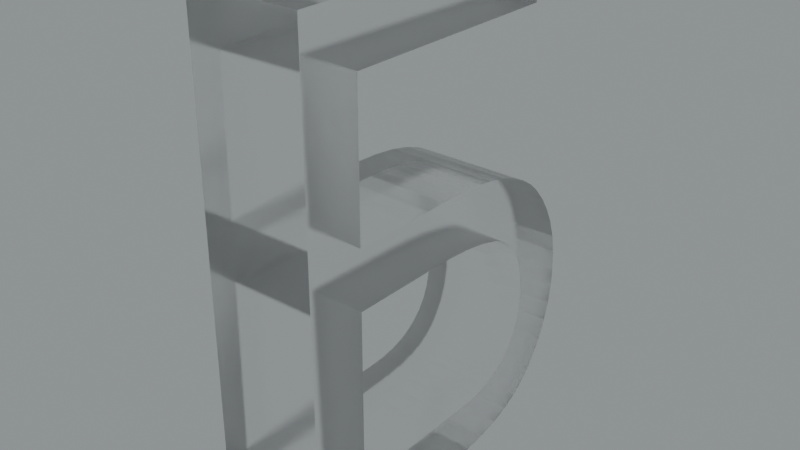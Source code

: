 # Source: blend.blend  (saved by Blender 3.5.10; exported with 4.5.12 LTS)
import bpy
from mathutils import Matrix  # noqa: F401  (used for matrix-valued properties, if any)

bpy.ops.wm.read_factory_settings(use_empty=True)
scene = bpy.context.scene
scene.name = 'Scene'

# ---- collections
col_collection = bpy.data.collections.new('Collection'); scene.collection.children.link(col_collection)

# ---- images (referenced by path relative to the original .blend; pixels are not part of the script)
import os
ASSET_DIR = os.environ.get("B2B_ASSET_DIR", "")  # directory of the original .blend (textures are referenced by path, not embedded)
HERE = os.path.dirname(os.path.abspath(__file__))  # packed textures are extracted next to this script under _unpacked/

def load_image(name, relpath, width, height, colorspace="sRGB"):
    """Load a texture the original file referenced (path relative to the .blend, or extracted next to this script)."""
    p = next((c for c in (os.path.join(HERE, relpath), os.path.join(ASSET_DIR, relpath)) if relpath and os.path.exists(c)), "")
    if p:
        img = bpy.data.images.load(p, check_existing=True)
        img.name = name
    else:  # same state as the original file: an image datablock whose file is absent (Cycles renders it pink)
        img = bpy.data.images.new(name, width, height)
        img.source = "FILE"
        img.filepath = "//" + (relpath or name)
    img.colorspace_settings.name = colorspace
    return img
img_satara_night_4k_hdr = load_image('satara_night_4k.hdr', 'satara_night_4k.hdr', 1024, 1024, 'Linear Rec.709')

# ---- materials (node trees are filled in below, after node groups)
mat_material_001 = bpy.data.materials.new('Material.001')

# ---- material node trees
mat_material_001.use_nodes = True; mat_material_001.node_tree.nodes.clear()
_N = mat_material_001.node_tree.nodes; _L = mat_material_001.node_tree.links
n0 = _N.new('ShaderNodeMixShader'); n0.name = 'Mix Shader'; n0.location = (633, 136)
n1 = _N.new('ShaderNodeOutputMaterial'); n1.name = 'Material Output.001'; n1.location = (809, 162)
n2 = _N.new('ShaderNodeLayerWeight'); n2.name = 'Layer Weight'; n2.location = (463, 190)
n2.inputs[0].default_value = 0.1
n3 = _N.new('ShaderNodeBsdfAnisotropic'); n3.name = 'Glossy BSDF'; n3.location = (297, -21)
n3.width = 280
n3.distribution = 'GGX'
n3.inputs[1].default_value = 0.6
n4 = _N.new('ShaderNodeBsdfGlass'); n4.name = 'Glass BSDF'; n4.location = (124, 91)
n4.distribution = 'BECKMANN'
n4.inputs[1].default_value = 0.2
_L.new(n3.outputs[0], n0.inputs[2])
_L.new(n2.outputs[0], n0.inputs[0])
_L.new(n4.outputs[0], n0.inputs[1])
_L.new(n0.outputs[0], n1.inputs[0])
n1.is_active_output = True

# ---- world
world_world = bpy.data.worlds.new('World'); scene.world = world_world
world_world.use_nodes = True; world_world.node_tree.nodes.clear()
_N = world_world.node_tree.nodes; _L = world_world.node_tree.links
n0 = _N.new('ShaderNodeBackground'); n0.name = 'Background.001'; n0.location = (26, -164)
n1 = _N.new('ShaderNodeBackground'); n1.name = 'Background'; n1.location = (337, 91)
n1.inputs[0].default_value = (0.05088, 0.05088, 0.05088, 1.0)
n2 = _N.new('ShaderNodeOutputWorld'); n2.name = 'World Output'; n2.location = (512, 287)
n3 = _N.new('ShaderNodeValToRGB'); n3.name = 'ColorRamp'; n3.location = (98, 373)
while len(n3.color_ramp.elements) > 1: n3.color_ramp.elements.remove(n3.color_ramp.elements[-1])
n3.color_ramp.elements[0].position = 0.0; n3.color_ramp.elements[0].color = (0.0, 0.0, 0.0, 1.0)
_e = n3.color_ramp.elements.new(1.0); _e.color = (0.8561, 0.9404, 0.9606, 1.0)
n4 = _N.new('ShaderNodeTexEnvironment'); n4.name = 'Environment Texture'; n4.location = (-269, 312)
n4.image = img_satara_night_4k_hdr
_L.new(n4.outputs[0], n3.inputs[0])
_L.new(n3.outputs[0], n2.inputs[0])
n2.is_active_output = True
world_world.color = (0.05088, 0.05088, 0.05088)
world_world.use_sun_shadow = False
world_world.sun_shadow_jitter_overblur = 0.0

# ---- meshes
me_x = bpy.data.meshes.new('Б')
me_x.from_pydata([(1.044e-07, 0.7552, 1.151), (9.872e-08, 0.2767, 1.151), (0.4497, 0.2767, 1.151), (0.4497, 0.7552, 1.151), (1.056e-07, 0.8674, 1.147), (0.4497, 0.8674, 1.147), (1.062e-07, 0.9685, 1.135), (0.4497, 0.9685, 1.135), (1.064e-07, 1.051, 1.116), (0.4497, 1.051, 1.116), (0.4497, 1.121, 1.092), (1.062e-07, 1.121, 1.092), (1.056e-07, 1.18, 1.062), (0.4497, 1.18, 1.062), (1.047e-07, 1.232, 1.027), (0.4497, 1.232, 1.027), (1.034e-07, 1.276, 0.9858), (0.4497, 1.276, 0.9858), (0.4497, 1.321, 0.9311), (1.015e-07, 1.321, 0.9311), (0.4497, 1.358, 0.8724), (9.943e-08, 1.358, 0.8724), (9.709e-08, 1.387, 0.8112), (0.4497, 1.387, 0.8112), (9.42e-08, 1.41, 0.7386), (0.4497, 1.41, 0.7386), (0.4497, 1.423, 0.6621), (9.101e-08, 1.423, 0.6621), (0.4497, 1.428, 0.5811), (8.753e-08, 1.428, 0.5811), (0.4497, 1.424, 0.5033), (8.408e-08, 1.424, 0.5033), (0.4497, 1.411, 0.4289), (8.067e-08, 1.411, 0.4289), (0.4497, 1.391, 0.3597), (7.741e-08, 1.391, 0.3597), (7.385e-08, 1.36, 0.2868), (0.4497, 1.36, 0.2868), (7.096e-08, 1.326, 0.2299), (0.4497, 1.326, 0.2299), (6.811e-08, 1.287, 0.1754), (0.4497, 1.287, 0.1754), (6.565e-08, 1.244, 0.1308), (0.4497, 1.244, 0.1308), (6.339e-08, 1.194, 0.09274), (0.4497, 1.194, 0.09274), (0.4497, 1.133, 0.06046), (6.126e-08, 1.133, 0.06046), (5.927e-08, 1.062, 0.03437), (0.4497, 1.062, 0.03437), (0.4497, 0.979, 0.01501), (5.743e-08, 0.979, 0.01501), (5.586e-08, 0.8884, 0.003753), (0.4497, 0.8884, 0.003753), (0.4497, 0.7885, 5.399e-07), (5.45e-08, 0.7885, 5.596e-07), (4.565e-08, 0.04644, 4.687e-07), (0.4497, 0.04644, 4.49e-07), (1.312e-07, 0.04644, 1.957), (0.4497, 0.04644, 1.957), (1.449e-07, 1.198, 1.957), (0.4497, 1.198, 1.957), (1.349e-07, 1.198, 1.727), (0.4497, 1.198, 1.727), (0.4497, 0.2767, 1.727), (1.239e-07, 0.2767, 1.727), (6.49e-08, 0.8164, 0.2303), (5.846e-08, 0.2767, 0.2303), (0.4497, 0.2767, 0.2303), (0.4497, 0.8164, 0.2303), (6.6e-08, 0.8934, 0.2345), (0.4497, 0.8934, 0.2345), (6.737e-08, 0.9619, 0.247), (0.4497, 0.9619, 0.247), (0.4497, 1.017, 0.2656), (6.883e-08, 1.017, 0.2656), (7.039e-08, 1.061, 0.2891), (0.4497, 1.061, 0.2891), (0.4497, 1.1, 0.3184), (7.213e-08, 1.1, 0.3184), (7.407e-08, 1.133, 0.3539), (0.4497, 1.133, 0.3539), (7.617e-08, 1.159, 0.3947), (0.4497, 1.159, 0.3947), (7.867e-08, 1.18, 0.4462), (0.4497, 1.18, 0.4462), (8.147e-08, 1.193, 0.5065), (0.4497, 1.193, 0.5065), (8.447e-08, 1.198, 0.5739), (0.4497, 1.198, 0.5739), (8.729e-08, 1.194, 0.6397), (0.4497, 1.194, 0.6397), (8.972e-08, 1.181, 0.6986), (0.4497, 1.181, 0.6986), (0.4497, 1.162, 0.7465), (9.159e-08, 1.162, 0.7465), (9.309e-08, 1.137, 0.7877), (0.4497, 1.137, 0.7877), (9.391e-08, 1.117, 0.812), (0.4497, 1.117, 0.812), (9.458e-08, 1.093, 0.8338), (0.4497, 1.093, 0.8338), (9.522e-08, 1.056, 0.8588), (0.4497, 1.056, 0.8588), (9.555e-08, 1.007, 0.8795), (0.4497, 1.007, 0.8795), (9.552e-08, 0.935, 0.8985), (0.4497, 0.935, 0.8985), (9.5e-08, 0.8394, 0.9127), (0.4497, 0.8394, 0.9127), (9.423e-08, 0.7516, 0.919), (0.4497, 0.7516, 0.919), (9.314e-08, 0.6527, 0.9211), (0.4497, 0.6527, 0.9211), (8.866e-08, 0.2767, 0.9211), (0.4497, 0.2767, 0.9211)], [], [(0, 1, 2), (0, 2, 3), (4, 0, 3), (4, 3, 5), (6, 5, 7), (6, 4, 5), (8, 7, 9), (8, 9, 10), (8, 6, 7), (11, 8, 10), (12, 10, 13), (12, 11, 10), (14, 13, 15), (14, 12, 13), (16, 15, 17), (16, 14, 15), (16, 17, 18), (19, 18, 20), (19, 16, 18), (21, 19, 20), (22, 20, 23), (22, 21, 20), (24, 23, 25), (24, 25, 26), (24, 22, 23), (27, 26, 28), (27, 24, 26), (29, 27, 28), (29, 28, 30), (31, 30, 32), (31, 29, 30), (33, 32, 34), (33, 31, 32), (35, 33, 34), (36, 34, 37), (36, 35, 34), (38, 37, 39), (38, 36, 37), (40, 39, 41), (40, 38, 39), (42, 40, 41), (42, 41, 43), (44, 43, 45), (44, 45, 46), (44, 42, 43), (47, 44, 46), (48, 46, 49), (48, 49, 50), (48, 47, 46), (51, 48, 50), (52, 50, 53), (52, 53, 54), (52, 51, 50), (55, 52, 54), (56, 55, 54), (56, 54, 57), (58, 56, 57), (58, 57, 59), (60, 58, 59), (60, 59, 61), (62, 60, 61), (62, 61, 63), (64, 62, 63), (65, 62, 64), (1, 65, 64), (1, 64, 2), (66, 67, 68), (66, 68, 69), (70, 66, 69), (70, 69, 71), (72, 71, 73), (72, 73, 74), (72, 70, 71), (75, 72, 74), (76, 74, 77), (76, 77, 78), (76, 75, 74), (79, 76, 78), (80, 79, 78), (80, 78, 81), (82, 81, 83), (82, 80, 81), (84, 83, 85), (84, 82, 83), (86, 85, 87), (86, 84, 85), (88, 87, 89), (88, 86, 87), (90, 88, 89), (90, 89, 91), (92, 91, 93), (92, 93, 94), (92, 90, 91), (95, 92, 94), (96, 94, 97), (96, 95, 94), (98, 97, 99), (98, 96, 97), (100, 99, 101), (100, 98, 99), (102, 100, 101), (102, 101, 103), (104, 103, 105), (104, 102, 103), (106, 105, 107), (106, 104, 105), (108, 107, 109), (108, 106, 107), (110, 109, 111), (110, 108, 109), (112, 111, 113), (112, 110, 111), (114, 112, 113), (114, 113, 115), (68, 114, 115), (67, 114, 68), (112, 1, 0), (108, 110, 0), (110, 112, 0), (56, 67, 55), (33, 86, 31), (86, 88, 31), (52, 55, 66), (55, 67, 66), (51, 52, 70), (52, 66, 70), (65, 1, 58), (67, 56, 114), (114, 56, 58), (1, 114, 58), (48, 51, 72), (88, 90, 29), (51, 70, 72), (47, 48, 75), (31, 88, 29), (108, 0, 4), (48, 72, 75), (44, 47, 76), (29, 90, 27), (47, 75, 76), (44, 76, 42), (108, 4, 6), (42, 76, 79), (106, 108, 6), (90, 92, 24), (27, 90, 24), (42, 79, 40), (40, 79, 80), (104, 106, 8), (106, 6, 8), (92, 95, 22), (24, 92, 22), (40, 80, 38), (80, 82, 38), (102, 104, 11), (104, 8, 11), (22, 95, 21), (95, 96, 21), (114, 1, 112), (102, 11, 12), (21, 96, 19), (96, 98, 19), (38, 82, 36), (100, 102, 14), (102, 12, 14), (98, 100, 16), (100, 14, 16), (19, 98, 16), (36, 82, 35), (82, 84, 35), (62, 65, 60), (65, 58, 60), (35, 84, 33), (84, 86, 33), (3, 2, 113), (3, 111, 109), (3, 113, 111), (54, 68, 57), (30, 87, 32), (30, 89, 87), (69, 54, 53), (69, 68, 54), (71, 53, 50), (71, 69, 53), (59, 2, 64), (115, 57, 68), (59, 57, 115), (59, 115, 2), (73, 50, 49), (28, 91, 89), (73, 71, 50), (74, 49, 46), (28, 89, 30), (5, 3, 109), (74, 73, 49), (77, 46, 45), (26, 91, 28), (77, 74, 46), (43, 77, 45), (7, 5, 109), (78, 77, 43), (7, 109, 107), (25, 93, 91), (25, 91, 26), (41, 78, 43), (81, 78, 41), (9, 107, 105), (9, 7, 107), (23, 94, 93), (23, 93, 25), (39, 81, 41), (39, 83, 81), (10, 105, 103), (10, 9, 105), (20, 94, 23), (20, 97, 94), (113, 2, 115), (13, 10, 103), (18, 97, 20), (18, 99, 97), (37, 83, 39), (15, 103, 101), (15, 13, 103), (17, 101, 99), (17, 15, 101), (17, 99, 18), (34, 83, 37), (34, 85, 83), (61, 64, 63), (61, 59, 64), (32, 85, 34), (32, 87, 85)])
me_x.materials.append(mat_material_001)
me_x.update()

# ---- objects
ob_x = bpy.data.objects.new('Б', me_x)

# ---- transforms, parenting, visibility, modifiers, constraints
ob_x.location = (0.0, 0.0, 0.0)

# ---- collection membership
col_collection.objects.link(ob_x)

# ---- scene / render settings (as saved in the file)
scene.frame_start = 1; scene.frame_end = 250; scene.frame_set(0)
scene.render.engine = 'CYCLES'
scene.render.film_transparent = True
scene.cycles.samples = 16
scene.cycles.sampling_pattern = 'TABULATED_SOBOL'
scene.cycles.use_adaptive_sampling = False
scene.cycles.use_light_tree = False
scene.cycles.film_transparent_glass = True
scene.cycles.film_transparent_roughness = 1.0
scene.eevee.use_raytracing = True
scene.view_settings.view_transform = 'Filmic'
bpy.context.view_layer.update()

# ---- added for rendering (the .blend has no active camera): camera
cam_auto = bpy.data.cameras.new('AutoCamera')
cam_auto.lens = 50.0
cam_auto.sensor_width = 36.0
cam_auto.clip_end = 1000.0
ob_auto_camera = bpy.data.objects.new('AutoCamera', cam_auto)
scene.collection.objects.link(ob_auto_camera)
ob_auto_camera.location = (2.48025, -1.9692, 2.78295)
ob_auto_camera.rotation_euler = (1.09748, -7.21219e-08, 0.694738)
scene.camera = ob_auto_camera
bpy.context.view_layer.update()
